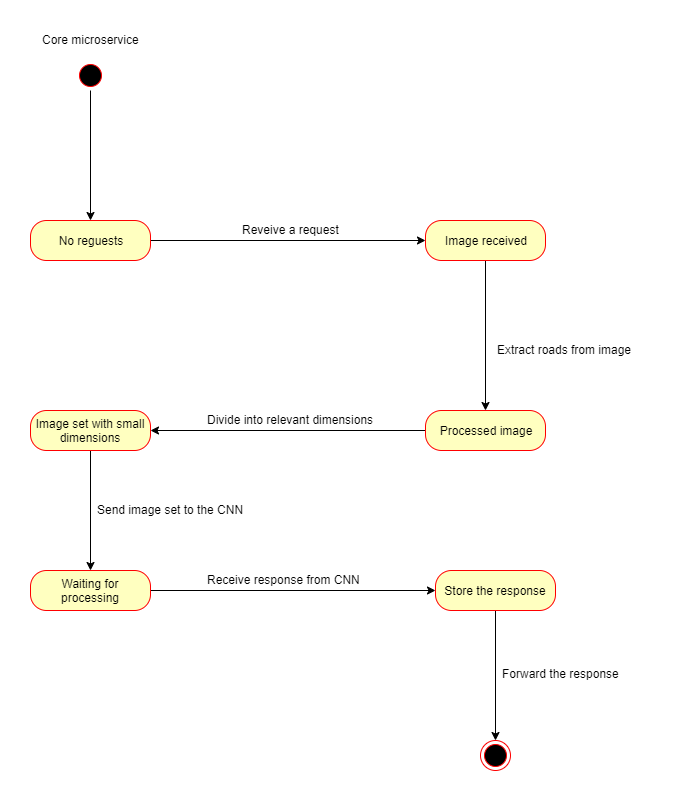

The diagram above was exported from draw.io. Its source (the exported page's mxGraphModel, read from the mxfile embedded in the PNG):
<mxGraphModel dx="1408" dy="699" grid="1" gridSize="10" guides="1" tooltips="1" connect="1" arrows="1" fold="1" page="1" pageScale="1" pageWidth="827" pageHeight="1169" math="0" shadow="0">
  <root>
    <mxCell id="0" />
    <mxCell id="1" parent="0" />
    <mxCell id="AjSGAtZotg_2jeGkb_Qo-7" style="edgeStyle=orthogonalEdgeStyle;rounded=0;orthogonalLoop=1;jettySize=auto;html=1;entryX=0.5;entryY=0;entryDx=0;entryDy=0;" edge="1" parent="1" source="AjSGAtZotg_2jeGkb_Qo-1" target="AjSGAtZotg_2jeGkb_Qo-5">
      <mxGeometry relative="1" as="geometry" />
    </mxCell>
    <mxCell id="AjSGAtZotg_2jeGkb_Qo-1" value="" style="ellipse;html=1;shape=startState;fillColor=#000000;strokeColor=#ff0000;" vertex="1" parent="1">
      <mxGeometry x="140" y="70" width="30" height="30" as="geometry" />
    </mxCell>
    <mxCell id="AjSGAtZotg_2jeGkb_Qo-10" value="" style="edgeStyle=orthogonalEdgeStyle;rounded=0;orthogonalLoop=1;jettySize=auto;html=1;" edge="1" parent="1" source="AjSGAtZotg_2jeGkb_Qo-5" target="AjSGAtZotg_2jeGkb_Qo-9">
      <mxGeometry relative="1" as="geometry" />
    </mxCell>
    <mxCell id="AjSGAtZotg_2jeGkb_Qo-5" value="No reguests" style="rounded=1;whiteSpace=wrap;html=1;arcSize=40;fontColor=#000000;fillColor=#ffffc0;strokeColor=#ff0000;" vertex="1" parent="1">
      <mxGeometry x="95" y="230" width="120" height="40" as="geometry" />
    </mxCell>
    <mxCell id="AjSGAtZotg_2jeGkb_Qo-13" value="" style="edgeStyle=orthogonalEdgeStyle;rounded=0;orthogonalLoop=1;jettySize=auto;html=1;" edge="1" parent="1" source="AjSGAtZotg_2jeGkb_Qo-9" target="AjSGAtZotg_2jeGkb_Qo-12">
      <mxGeometry relative="1" as="geometry" />
    </mxCell>
    <mxCell id="AjSGAtZotg_2jeGkb_Qo-9" value="Image received" style="rounded=1;whiteSpace=wrap;html=1;arcSize=40;fontColor=#000000;fillColor=#ffffc0;strokeColor=#ff0000;" vertex="1" parent="1">
      <mxGeometry x="490" y="230" width="120" height="40" as="geometry" />
    </mxCell>
    <mxCell id="AjSGAtZotg_2jeGkb_Qo-17" value="" style="edgeStyle=orthogonalEdgeStyle;rounded=0;orthogonalLoop=1;jettySize=auto;html=1;" edge="1" parent="1" source="AjSGAtZotg_2jeGkb_Qo-12" target="AjSGAtZotg_2jeGkb_Qo-16">
      <mxGeometry relative="1" as="geometry" />
    </mxCell>
    <mxCell id="AjSGAtZotg_2jeGkb_Qo-12" value="Processed image" style="rounded=1;whiteSpace=wrap;html=1;arcSize=40;fontColor=#000000;fillColor=#ffffc0;strokeColor=#ff0000;" vertex="1" parent="1">
      <mxGeometry x="490" y="420" width="120" height="40" as="geometry" />
    </mxCell>
    <mxCell id="AjSGAtZotg_2jeGkb_Qo-21" value="" style="edgeStyle=orthogonalEdgeStyle;rounded=0;orthogonalLoop=1;jettySize=auto;html=1;" edge="1" parent="1" source="AjSGAtZotg_2jeGkb_Qo-16" target="AjSGAtZotg_2jeGkb_Qo-20">
      <mxGeometry relative="1" as="geometry" />
    </mxCell>
    <mxCell id="AjSGAtZotg_2jeGkb_Qo-16" value="Image set with small dimensions" style="rounded=1;whiteSpace=wrap;html=1;arcSize=40;fontColor=#000000;fillColor=#ffffc0;strokeColor=#ff0000;" vertex="1" parent="1">
      <mxGeometry x="95" y="420" width="120" height="40" as="geometry" />
    </mxCell>
    <mxCell id="AjSGAtZotg_2jeGkb_Qo-24" value="" style="edgeStyle=orthogonalEdgeStyle;rounded=0;orthogonalLoop=1;jettySize=auto;html=1;" edge="1" parent="1" source="AjSGAtZotg_2jeGkb_Qo-20" target="AjSGAtZotg_2jeGkb_Qo-23">
      <mxGeometry relative="1" as="geometry" />
    </mxCell>
    <mxCell id="AjSGAtZotg_2jeGkb_Qo-20" value="Waiting for processing" style="rounded=1;whiteSpace=wrap;html=1;arcSize=40;fontColor=#000000;fillColor=#ffffc0;strokeColor=#ff0000;" vertex="1" parent="1">
      <mxGeometry x="95" y="580" width="120" height="40" as="geometry" />
    </mxCell>
    <mxCell id="AjSGAtZotg_2jeGkb_Qo-31" value="" style="edgeStyle=orthogonalEdgeStyle;rounded=0;orthogonalLoop=1;jettySize=auto;html=1;entryX=0.5;entryY=0;entryDx=0;entryDy=0;" edge="1" parent="1" source="AjSGAtZotg_2jeGkb_Qo-23" target="AjSGAtZotg_2jeGkb_Qo-34">
      <mxGeometry relative="1" as="geometry">
        <mxPoint x="560" y="780" as="targetPoint" />
      </mxGeometry>
    </mxCell>
    <mxCell id="AjSGAtZotg_2jeGkb_Qo-23" value="Store the response" style="rounded=1;whiteSpace=wrap;html=1;arcSize=40;fontColor=#000000;fillColor=#ffffc0;strokeColor=#ff0000;" vertex="1" parent="1">
      <mxGeometry x="500" y="580" width="120" height="40" as="geometry" />
    </mxCell>
    <mxCell id="AjSGAtZotg_2jeGkb_Qo-15" value="Extract roads from image" style="text;html=1;resizable=0;points=[];autosize=1;align=left;verticalAlign=top;spacingTop=-4;" vertex="1" parent="1">
      <mxGeometry x="560" y="350" width="150" height="20" as="geometry" />
    </mxCell>
    <mxCell id="AjSGAtZotg_2jeGkb_Qo-18" value="Divide into relevant dimensions" style="text;html=1;resizable=0;points=[];autosize=1;align=left;verticalAlign=top;spacingTop=-4;" vertex="1" parent="1">
      <mxGeometry x="270" y="420" width="180" height="20" as="geometry" />
    </mxCell>
    <mxCell id="AjSGAtZotg_2jeGkb_Qo-22" value="Send image set to the CNN" style="text;html=1;resizable=0;points=[];autosize=1;align=left;verticalAlign=top;spacingTop=-4;" vertex="1" parent="1">
      <mxGeometry x="160" y="510" width="160" height="20" as="geometry" />
    </mxCell>
    <mxCell id="AjSGAtZotg_2jeGkb_Qo-25" value="Receive response from CNN" style="text;html=1;resizable=0;points=[];autosize=1;align=left;verticalAlign=top;spacingTop=-4;" vertex="1" parent="1">
      <mxGeometry x="270" y="580" width="170" height="20" as="geometry" />
    </mxCell>
    <mxCell id="AjSGAtZotg_2jeGkb_Qo-34" value="" style="ellipse;html=1;shape=endState;fillColor=#000000;strokeColor=#ff0000;" vertex="1" parent="1">
      <mxGeometry x="545" y="750" width="30" height="30" as="geometry" />
    </mxCell>
    <mxCell id="AjSGAtZotg_2jeGkb_Qo-37" value="Core microservice" style="text;html=1;resizable=0;points=[];autosize=1;align=left;verticalAlign=top;spacingTop=-4;" vertex="1" parent="1">
      <mxGeometry x="105" y="40" width="110" height="20" as="geometry" />
    </mxCell>
    <mxCell id="AjSGAtZotg_2jeGkb_Qo-38" value="Reveive a request" style="text;html=1;resizable=0;points=[];autosize=1;align=left;verticalAlign=top;spacingTop=-4;" vertex="1" parent="1">
      <mxGeometry x="305" y="230" width="110" height="20" as="geometry" />
    </mxCell>
    <mxCell id="AjSGAtZotg_2jeGkb_Qo-42" value="Forward the response" style="text;html=1;" vertex="1" parent="1">
      <mxGeometry x="565" y="670" width="140" height="30" as="geometry" />
    </mxCell>
  </root>
</mxGraphModel>